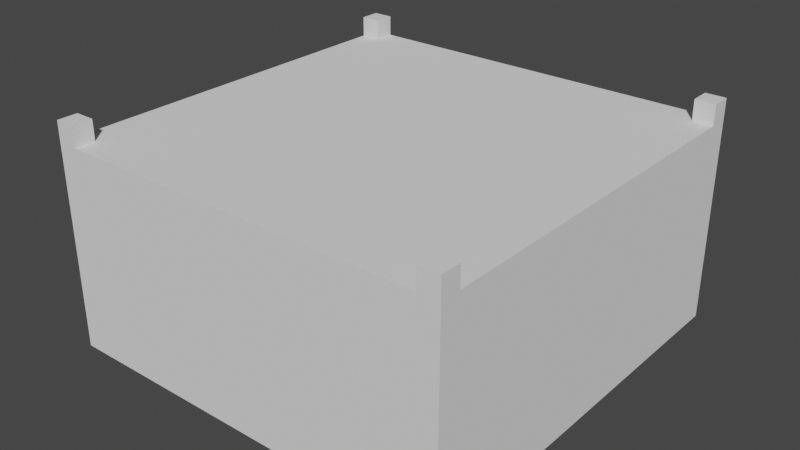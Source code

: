 # Source: cross_X.blend  (saved by Blender 2.93.21; exported with 4.5.12 LTS)
import bpy
from mathutils import Matrix  # noqa: F401  (used for matrix-valued properties, if any)

bpy.ops.wm.read_factory_settings(use_empty=True)
scene = bpy.context.scene
scene.name = 'Scene'

# ---- collections
col_collection = bpy.data.collections.new('Collection'); scene.collection.children.link(col_collection)

# ---- world
world_world = bpy.data.worlds.new('World'); scene.world = world_world
world_world.use_nodes = True; world_world.node_tree.nodes.clear()
_N = world_world.node_tree.nodes; _L = world_world.node_tree.links
n0 = _N.new('ShaderNodeOutputWorld'); n0.name = 'World Output'; n0.location = (300, 300)
n1 = _N.new('ShaderNodeBackground'); n1.name = 'Background'; n1.location = (10, 300)
n1.inputs[0].default_value = (0.05088, 0.05088, 0.05088, 1.0)
_L.new(n1.outputs[0], n0.inputs[0])
n0.is_active_output = True
world_world.color = (0.05088, 0.05088, 0.05088)
world_world.use_sun_shadow = False
world_world.sun_shadow_jitter_overblur = 0.0

# ---- meshes
me_plane_003 = bpy.data.meshes.new('Plane.003')
me_plane_003.from_pydata([(-6.0, -6.0, 0.0), (6.0, -6.0, 0.0), (-6.0, 6.0, 0.0), (6.0, 6.0, 0.0), (-5.4, 5.4, 6.0), (-5.4, -5.4, 6.0), (5.4, -5.4, 6.0), (5.4, 5.4, 6.0), (-6.0, 6.0, 6.0), (-6.0, -6.0, 6.0), (6.0, -6.0, 6.0), (6.0, 6.0, 6.0), (-5.4, -6.0, 6.0), (-6.0, -5.4, 6.0), (-6.0, 5.4, 6.0), (-5.4, 6.0, 6.0), (6.0, 5.4, 6.0), (5.4, 6.0, 6.0), (5.4, -6.0, 6.0), (6.0, -5.4, 6.0), (-6.0, -5.4, 6.6), (-6.0, -6.0, 6.6), (5.4, -6.0, 6.6), (6.0, -6.0, 6.6), (6.0, 5.4, 6.6), (6.0, 6.0, 6.6), (-5.4, 6.0, 6.6), (-6.0, 6.0, 6.6), (-5.4, -5.4, 6.6), (-5.4, 5.4, 6.6), (5.4, -5.4, 6.6), (5.4, 5.4, 6.6), (-5.4, -6.0, 6.6), (-6.0, 5.4, 6.6), (5.4, 6.0, 6.6), (6.0, -5.4, 6.6)], [], [(0, 2, 3, 1), (5, 6, 7, 4), (1, 3, 11, 16, 19, 10), (2, 0, 9, 13, 14, 8), (3, 2, 8, 15, 17, 11), (0, 1, 10, 18, 12, 9), (18, 10, 23, 22), (6, 5, 12, 18), (7, 6, 19, 16), (4, 7, 17, 15), (13, 5, 4, 14), (4, 15, 26, 29), (19, 6, 30, 35), (13, 9, 21, 20), (14, 4, 29, 33), (10, 19, 35, 23), (8, 14, 33, 27), (17, 7, 31, 34), (28, 20, 21), (32, 28, 21), (33, 29, 27), (26, 27, 29), (24, 25, 31), (34, 31, 25), (35, 30, 23), (22, 23, 30), (9, 12, 32, 21), (6, 18, 22, 30), (16, 11, 25, 24), (11, 17, 34, 25), (15, 8, 27, 26), (5, 13, 20, 28), (7, 16, 24, 31), (12, 5, 28, 32)])
_uv = me_plane_003.uv_layers.new(name='UVMap')
_uv.uv.foreach_set('vector', [0.0, 0.0, 0.0, 1.0, 1.0, 1.0, 1.0, 0.0, 0.05, 0.05, 0.95, 0.05, 0.95, 0.95, 0.05, 0.95, 1.0, 0.0, 1.0, 1.0, 1.0, 1.0, 1.0, 0.9221, 1.0, 0.08505, 1.0, 0.0, 0.0, 1.0, 0.0, 0.0, 0.0, 0.0, 0.0, 0.06844, 0.0, 0.871, 0.0, 1.0, 1.0, 1.0, 0.0, 1.0, 0.0, 1.0, 0.09039, 1.0, 0.9471, 1.0, 1.0, 1.0, 0.0, 0.0, 1.0, 0.0, 1.0, 0.0, 0.9459, 0.0, 0.08658, 0.0, 0.0, 0.0, 0.9459, 0.0, 1.0, 0.0, 1.0, 0.0, 0.9459, 0.0, 0.95, 0.05, 0.05, 0.05, 0.08658, 0.0, 0.9459, 0.0, 0.95, 0.95, 0.95, 0.05, 1.0, 0.08505, 1.0, 0.9221, 0.05, 0.95, 0.95, 0.95, 0.9471, 1.0, 0.09039, 1.0, 0.0, 0.06844, 0.05, 0.05, 0.05, 0.95, 0.0, 0.871, 0.05, 0.95, 0.09039, 1.0, 0.09039, 1.0, 0.05, 0.95, 1.0, 0.08505, 0.95, 0.05, 0.95, 0.05, 1.0, 0.08505, 0.0, 0.06844, 0.0, 0.0, 0.0, 0.0, 0.0, 0.06844, 0.0, 0.871, 0.05, 0.95, 0.05, 0.95, 0.0, 0.871, 1.0, 0.0, 1.0, 0.08505, 1.0, 0.08505, 1.0, 0.0, 0.0, 1.0, 0.0, 0.871, 0.0, 0.871, 0.0, 1.0, 0.9471, 1.0, 0.95, 0.95, 0.95, 0.95, 0.9471, 1.0, 0.05, 0.05, 0.0, 0.06844, 0.0, 0.0, 0.08658, 0.0, 0.05, 0.05, 0.0, 0.0, 0.0, 0.871, 0.05, 0.95, 0.0, 1.0, 0.09039, 1.0, 0.0, 1.0, 0.05, 0.95, 1.0, 0.9221, 1.0, 1.0, 0.95, 0.95, 0.9471, 1.0, 0.95, 0.95, 1.0, 1.0, 1.0, 0.08505, 0.95, 0.05, 1.0, 0.0, 0.9459, 0.0, 1.0, 0.0, 0.95, 0.05, 0.0, 0.0, 0.08658, 0.0, 0.08658, 0.0, 0.0, 0.0, 0.95, 0.05, 0.9459, 0.0, 0.9459, 0.0, 0.95, 0.05, 1.0, 0.9221, 1.0, 1.0, 1.0, 1.0, 1.0, 0.9221, 1.0, 1.0, 0.9471, 1.0, 0.9471, 1.0, 1.0, 1.0, 0.09039, 1.0, 0.0, 1.0, 0.0, 1.0, 0.09039, 1.0, 0.05, 0.05, 0.0, 0.06844, 0.0, 0.06844, 0.05, 0.05, 0.95, 0.95, 1.0, 0.9221, 1.0, 0.9221, 0.95, 0.95, 0.08658, 0.0, 0.05, 0.05, 0.05, 0.05, 0.08658, 0.0])
me_plane_003.use_remesh_fix_poles = True
me_plane_003.use_remesh_preserve_attributes = False
me_plane_003.update()

# ---- objects
ob_x_cross = bpy.data.objects.new('x Cross', me_plane_003)

# ---- transforms, parenting, visibility, modifiers, constraints
ob_x_cross.location = (0.0, 0.0, 0.0)

# ---- collection membership
col_collection.objects.link(ob_x_cross)

# ---- scene / render settings (as saved in the file)
scene.frame_start = 1; scene.frame_end = 250; scene.frame_set(1)
scene.render.engine = 'BLENDER_EEVEE_NEXT'
scene.cycles.use_denoising = False
scene.cycles.samples = 128
scene.cycles.sampling_pattern = 'TABULATED_SOBOL'
scene.cycles.use_adaptive_sampling = False
scene.cycles.use_light_tree = False
scene.view_settings.view_transform = 'Filmic'
bpy.context.view_layer.update()

# ---- added for rendering (the .blend has no active camera and no usable light): camera, sun
cam_auto = bpy.data.cameras.new('AutoCamera')
cam_auto.lens = 50.0
cam_auto.sensor_width = 36.0
cam_auto.clip_end = 1000.0
ob_auto_camera = bpy.data.objects.new('AutoCamera', cam_auto)
scene.collection.objects.link(ob_auto_camera)
ob_auto_camera.location = (16.8472, -20.2167, 16.7778)
ob_auto_camera.rotation_euler = (1.09748, -7.21219e-08, 0.694738)
scene.camera = ob_auto_camera
light_auto_sun = bpy.data.lights.new('AutoSun', 'SUN')
light_auto_sun.energy = 3.0
light_auto_sun.angle = 0.0523599
ob_auto_sun = bpy.data.objects.new('AutoSun', light_auto_sun)
scene.collection.objects.link(ob_auto_sun)
ob_auto_sun.rotation_euler = (0.872665, 0.174533, 0.523599)
bpy.context.view_layer.update()
